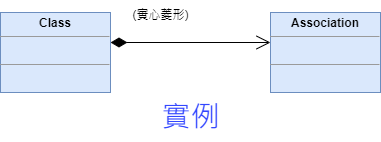

The diagram above was exported from draw.io. Its source (the exported page's mxGraphModel, read from the mxfile embedded in the PNG):
<mxGraphModel dx="1434" dy="750" grid="1" gridSize="10" guides="1" tooltips="1" connect="1" arrows="1" fold="1" page="1" pageScale="1" pageWidth="827" pageHeight="1169" math="0" shadow="0">
  <root>
    <mxCell id="WIyWlLk6GJQsqaUBKTNV-0" />
    <mxCell id="WIyWlLk6GJQsqaUBKTNV-1" parent="WIyWlLk6GJQsqaUBKTNV-0" />
    <mxCell id="QdLIedKiF2Z4h_buhTNF-79" value="&lt;p style=&quot;margin:0px;margin-top:4px;text-align:center;&quot;&gt;&lt;b&gt;Class&lt;/b&gt;&lt;/p&gt;&lt;hr size=&quot;1&quot;&gt;&lt;p style=&quot;margin:0px;margin-left:4px;&quot;&gt;&lt;br&gt;&lt;/p&gt;&lt;hr size=&quot;1&quot;&gt;&lt;p style=&quot;margin:0px;margin-left:4px;&quot;&gt;&lt;br&gt;&lt;/p&gt;" style="verticalAlign=top;align=left;overflow=fill;fontSize=12;fontFamily=Helvetica;html=1;whiteSpace=wrap;fillColor=#dae8fc;strokeColor=#6c8ebf;" parent="WIyWlLk6GJQsqaUBKTNV-1" vertex="1">
      <mxGeometry x="150" y="130" width="110" height="80" as="geometry" />
    </mxCell>
    <mxCell id="QdLIedKiF2Z4h_buhTNF-96" value="&lt;p style=&quot;margin:0px;margin-top:4px;text-align:center;&quot;&gt;&lt;b&gt;Association&lt;/b&gt;&lt;/p&gt;&lt;hr size=&quot;1&quot;&gt;&lt;p style=&quot;margin:0px;margin-left:4px;&quot;&gt;&lt;br&gt;&lt;/p&gt;&lt;hr size=&quot;1&quot;&gt;&lt;p style=&quot;margin:0px;margin-left:4px;&quot;&gt;&lt;br&gt;&lt;/p&gt;" style="verticalAlign=top;align=left;overflow=fill;fontSize=12;fontFamily=Helvetica;html=1;whiteSpace=wrap;fillColor=#dae8fc;strokeColor=#6c8ebf;" parent="WIyWlLk6GJQsqaUBKTNV-1" vertex="1">
      <mxGeometry x="420" y="130" width="110" height="80" as="geometry" />
    </mxCell>
    <mxCell id="QdLIedKiF2Z4h_buhTNF-109" value="(實心菱形)" style="text;html=1;align=center;verticalAlign=middle;resizable=0;points=[];autosize=1;strokeColor=none;fillColor=none;" parent="WIyWlLk6GJQsqaUBKTNV-1" vertex="1">
      <mxGeometry x="270" y="118" width="80" height="30" as="geometry" />
    </mxCell>
    <mxCell id="QdLIedKiF2Z4h_buhTNF-111" value="&lt;font style=&quot;font-size: 29px;&quot;&gt;實例&lt;/font&gt;" style="text;html=1;align=center;verticalAlign=middle;resizable=0;points=[];autosize=1;strokeColor=none;fillColor=none;fontColor=#3347FF;" parent="WIyWlLk6GJQsqaUBKTNV-1" vertex="1">
      <mxGeometry x="300" y="210" width="80" height="50" as="geometry" />
    </mxCell>
    <mxCell id="QdLIedKiF2Z4h_buhTNF-112" value="" style="endArrow=open;html=1;endSize=12;startArrow=diamondThin;startSize=14;startFill=1;edgeStyle=orthogonalEdgeStyle;align=left;verticalAlign=bottom;rounded=0;" parent="WIyWlLk6GJQsqaUBKTNV-1" edge="1">
      <mxGeometry x="-1" y="3" relative="1" as="geometry">
        <mxPoint x="260" y="160" as="sourcePoint" />
        <mxPoint x="420" y="160" as="targetPoint" />
      </mxGeometry>
    </mxCell>
  </root>
</mxGraphModel>